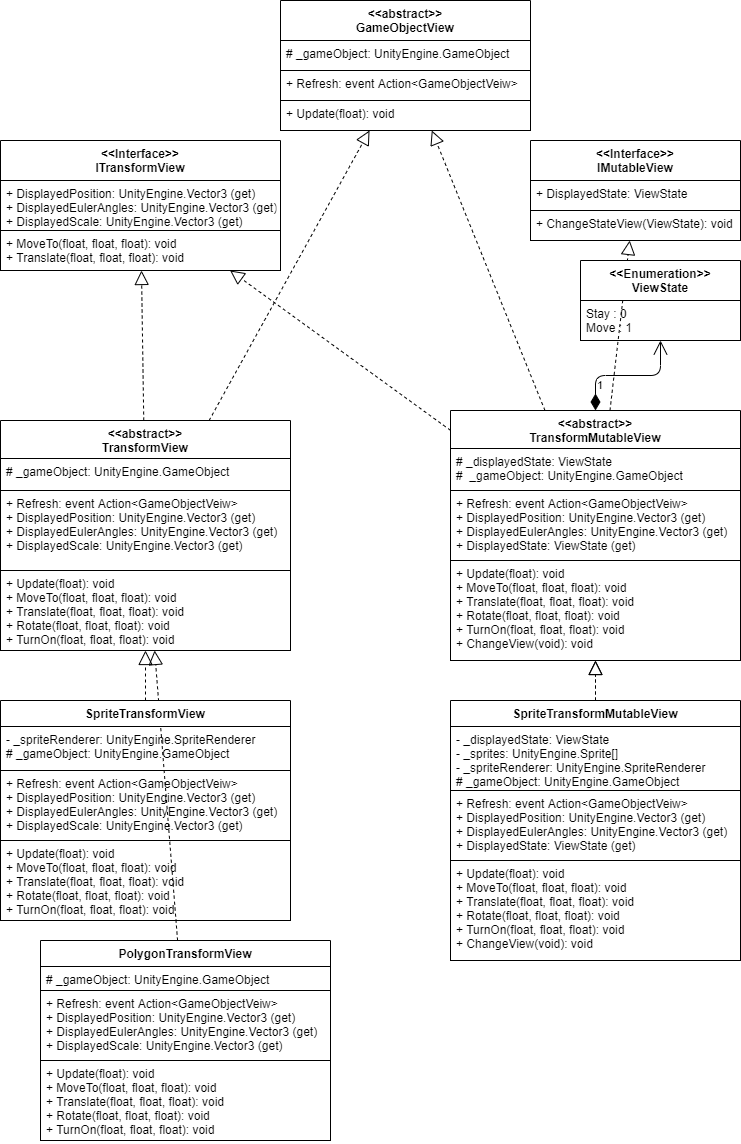

The diagram above was exported from draw.io. Its source (the exported page's mxGraphModel, read from the mxfile embedded in the PNG):
<mxGraphModel dx="259" dy="-1492" grid="1" gridSize="10" guides="1" tooltips="1" connect="1" arrows="1" fold="1" page="1" pageScale="1" pageWidth="827" pageHeight="1169" math="0" shadow="0">
  <root>
    <mxCell id="oshjtxGhFLEkkVe65fjU-0" />
    <mxCell id="oshjtxGhFLEkkVe65fjU-1" parent="oshjtxGhFLEkkVe65fjU-0" />
    <mxCell id="oshjtxGhFLEkkVe65fjU-2" value="" style="endArrow=block;dashed=1;endFill=0;endSize=12;html=1;" parent="oshjtxGhFLEkkVe65fjU-1" source="oshjtxGhFLEkkVe65fjU-18" target="oshjtxGhFLEkkVe65fjU-41" edge="1">
      <mxGeometry width="160" relative="1" as="geometry">
        <mxPoint x="1195.9482758620688" y="2920" as="sourcePoint" />
        <mxPoint x="1256.4655172413795" y="2530" as="targetPoint" />
      </mxGeometry>
    </mxCell>
    <mxCell id="oshjtxGhFLEkkVe65fjU-3" value="" style="endArrow=block;dashed=1;endFill=0;endSize=12;html=1;" parent="oshjtxGhFLEkkVe65fjU-1" source="oshjtxGhFLEkkVe65fjU-30" target="oshjtxGhFLEkkVe65fjU-18" edge="1">
      <mxGeometry width="160" relative="1" as="geometry">
        <mxPoint x="735.5625" y="3160" as="sourcePoint" />
        <mxPoint x="422.2213114754095" y="3170" as="targetPoint" />
      </mxGeometry>
    </mxCell>
    <mxCell id="oshjtxGhFLEkkVe65fjU-4" value="" style="endArrow=block;dashed=1;endFill=0;endSize=12;html=1;" parent="oshjtxGhFLEkkVe65fjU-1" source="oshjtxGhFLEkkVe65fjU-22" target="oshjtxGhFLEkkVe65fjU-14" edge="1">
      <mxGeometry width="160" relative="1" as="geometry">
        <mxPoint x="752.625" y="3160" as="sourcePoint" />
        <mxPoint x="350.7295081967213" y="3170" as="targetPoint" />
      </mxGeometry>
    </mxCell>
    <mxCell id="oshjtxGhFLEkkVe65fjU-5" value="1" style="endArrow=open;html=1;endSize=12;startArrow=diamondThin;startSize=14;startFill=1;edgeStyle=orthogonalEdgeStyle;align=left;verticalAlign=bottom;" parent="oshjtxGhFLEkkVe65fjU-1" source="oshjtxGhFLEkkVe65fjU-18" target="oshjtxGhFLEkkVe65fjU-12" edge="1">
      <mxGeometry x="-0.7586" relative="1" as="geometry">
        <mxPoint x="1560" y="2880" as="sourcePoint" />
        <mxPoint x="1720" y="2880" as="targetPoint" />
        <mxPoint as="offset" />
      </mxGeometry>
    </mxCell>
    <mxCell id="oshjtxGhFLEkkVe65fjU-6" value="" style="endArrow=block;dashed=1;endFill=0;endSize=12;html=1;" parent="oshjtxGhFLEkkVe65fjU-1" source="oshjtxGhFLEkkVe65fjU-18" target="oshjtxGhFLEkkVe65fjU-38" edge="1">
      <mxGeometry width="160" relative="1" as="geometry">
        <mxPoint x="1483.9818181818182" y="3030" as="sourcePoint" />
        <mxPoint x="1900" y="2630" as="targetPoint" />
      </mxGeometry>
    </mxCell>
    <mxCell id="oshjtxGhFLEkkVe65fjU-7" value="" style="endArrow=block;dashed=1;endFill=0;endSize=12;html=1;" parent="oshjtxGhFLEkkVe65fjU-1" source="oshjtxGhFLEkkVe65fjU-14" target="oshjtxGhFLEkkVe65fjU-38" edge="1">
      <mxGeometry width="160" relative="1" as="geometry">
        <mxPoint x="1097.021276595745" y="3460" as="sourcePoint" />
        <mxPoint x="1230.6382978723404" y="2674.9999999999995" as="targetPoint" />
      </mxGeometry>
    </mxCell>
    <mxCell id="oshjtxGhFLEkkVe65fjU-8" value="" style="endArrow=block;dashed=1;endFill=0;endSize=12;html=1;" parent="oshjtxGhFLEkkVe65fjU-1" source="oshjtxGhFLEkkVe65fjU-30" target="oshjtxGhFLEkkVe65fjU-18" edge="1">
      <mxGeometry width="160" relative="1" as="geometry">
        <mxPoint x="970.7500000000005" y="3390.1728679618045" as="sourcePoint" />
        <mxPoint x="1440" y="3309.8271320381955" as="targetPoint" />
      </mxGeometry>
    </mxCell>
    <mxCell id="oshjtxGhFLEkkVe65fjU-9" value="" style="endArrow=block;dashed=1;endFill=0;endSize=12;html=1;" parent="oshjtxGhFLEkkVe65fjU-1" source="oshjtxGhFLEkkVe65fjU-26" target="oshjtxGhFLEkkVe65fjU-14" edge="1">
      <mxGeometry width="160" relative="1" as="geometry">
        <mxPoint x="659.25" y="3384.0320358250083" as="sourcePoint" />
        <mxPoint x="1095" y="3290.967964174991" as="targetPoint" />
      </mxGeometry>
    </mxCell>
    <mxCell id="oshjtxGhFLEkkVe65fjU-10" value="" style="endArrow=block;dashed=1;endFill=0;endSize=12;html=1;" parent="oshjtxGhFLEkkVe65fjU-1" source="oshjtxGhFLEkkVe65fjU-14" target="oshjtxGhFLEkkVe65fjU-34" edge="1">
      <mxGeometry width="160" relative="1" as="geometry">
        <mxPoint x="1383.8974358974356" y="3260" as="sourcePoint" />
        <mxPoint x="1255.6410256410259" y="2850" as="targetPoint" />
      </mxGeometry>
    </mxCell>
    <mxCell id="oshjtxGhFLEkkVe65fjU-11" value="" style="endArrow=block;dashed=1;endFill=0;endSize=12;html=1;" parent="oshjtxGhFLEkkVe65fjU-1" source="oshjtxGhFLEkkVe65fjU-18" target="oshjtxGhFLEkkVe65fjU-34" edge="1">
      <mxGeometry width="160" relative="1" as="geometry">
        <mxPoint x="1393.8974358974356" y="3270" as="sourcePoint" />
        <mxPoint x="1265.6410256410259" y="2860" as="targetPoint" />
      </mxGeometry>
    </mxCell>
    <mxCell id="oshjtxGhFLEkkVe65fjU-26" value="PolygonTransformView" style="swimlane;fontStyle=1;align=center;verticalAlign=top;childLayout=stackLayout;horizontal=1;startSize=26;horizontalStack=0;resizeParent=1;resizeParentMax=0;resizeLast=0;collapsible=1;marginBottom=0;spacing=2;" parent="oshjtxGhFLEkkVe65fjU-1" vertex="1">
      <mxGeometry x="890" y="3290" width="290" height="200" as="geometry">
        <mxRectangle x="267.5" y="180" width="70" height="26" as="alternateBounds" />
      </mxGeometry>
    </mxCell>
    <mxCell id="oshjtxGhFLEkkVe65fjU-27" value="# _gameObject: UnityEngine.GameObject&#10;&#10;" style="text;fillColor=none;align=left;verticalAlign=top;spacingLeft=4;spacingRight=4;overflow=hidden;rotatable=0;points=[[0,0.5],[1,0.5]];portConstraint=eastwest;strokeColor=#000000;" parent="oshjtxGhFLEkkVe65fjU-26" vertex="1">
      <mxGeometry y="26" width="290" height="24" as="geometry" />
    </mxCell>
    <mxCell id="oshjtxGhFLEkkVe65fjU-28" value="+ Refresh: event Action&lt;GameObjectVeiw&gt;&#10;+ DisplayedPosition: UnityEngine.Vector3 (get)  &#10;+ DisplayedEulerAngles: UnityEngine.Vector3 (get) &#10;+ DisplayedScale: UnityEngine.Vector3 (get)&#10;" style="text;fillColor=none;align=left;verticalAlign=top;spacingLeft=4;spacingRight=4;overflow=hidden;rotatable=0;points=[[0,0.5],[1,0.5]];portConstraint=eastwest;strokeColor=#000000;" parent="oshjtxGhFLEkkVe65fjU-26" vertex="1">
      <mxGeometry y="50" width="290" height="70" as="geometry" />
    </mxCell>
    <mxCell id="oshjtxGhFLEkkVe65fjU-29" value="+ Update(float): void&#10;+ MoveTo(float, float, float): void&#10;+ Translate(float, float, float): void&#10;+ Rotate(float, float, float): void&#10;+ TurnOn(float, float, float): void" style="text;fillColor=none;align=left;verticalAlign=top;spacingLeft=4;spacingRight=4;overflow=hidden;rotatable=0;points=[[0,0.5],[1,0.5]];portConstraint=eastwest;strokeColor=#000000;" parent="oshjtxGhFLEkkVe65fjU-26" vertex="1">
      <mxGeometry y="120" width="290" height="80" as="geometry" />
    </mxCell>
    <mxCell id="oshjtxGhFLEkkVe65fjU-22" value="SpriteTransformView" style="swimlane;fontStyle=1;align=center;verticalAlign=top;childLayout=stackLayout;horizontal=1;startSize=26;horizontalStack=0;resizeParent=1;resizeParentMax=0;resizeLast=0;collapsible=1;marginBottom=0;spacing=2;" parent="oshjtxGhFLEkkVe65fjU-1" vertex="1">
      <mxGeometry x="850" y="3050" width="290" height="220" as="geometry">
        <mxRectangle x="267.5" y="180" width="70" height="26" as="alternateBounds" />
      </mxGeometry>
    </mxCell>
    <mxCell id="oshjtxGhFLEkkVe65fjU-23" value="- _spriteRenderer: UnityEngine.SpriteRenderer&#10;# _gameObject: UnityEngine.GameObject&#10;" style="text;fillColor=none;align=left;verticalAlign=top;spacingLeft=4;spacingRight=4;overflow=hidden;rotatable=0;points=[[0,0.5],[1,0.5]];portConstraint=eastwest;strokeColor=#000000;" parent="oshjtxGhFLEkkVe65fjU-22" vertex="1">
      <mxGeometry y="26" width="290" height="44" as="geometry" />
    </mxCell>
    <mxCell id="oshjtxGhFLEkkVe65fjU-24" value="+ Refresh: event Action&lt;GameObjectVeiw&gt;&#10;+ DisplayedPosition: UnityEngine.Vector3 (get) &#10;+ DisplayedEulerAngles: UnityEngine.Vector3 (get)&#10;+ DisplayedScale: UnityEngine.Vector3 (get)&#10;" style="text;fillColor=none;align=left;verticalAlign=top;spacingLeft=4;spacingRight=4;overflow=hidden;rotatable=0;points=[[0,0.5],[1,0.5]];portConstraint=eastwest;strokeColor=#000000;" parent="oshjtxGhFLEkkVe65fjU-22" vertex="1">
      <mxGeometry y="70" width="290" height="70" as="geometry" />
    </mxCell>
    <mxCell id="oshjtxGhFLEkkVe65fjU-25" value="+ Update(float): void&#10;+ MoveTo(float, float, float): void&#10;+ Translate(float, float, float): void&#10;+ Rotate(float, float, float): void&#10;+ TurnOn(float, float, float): void" style="text;fillColor=none;align=left;verticalAlign=top;spacingLeft=4;spacingRight=4;overflow=hidden;rotatable=0;points=[[0,0.5],[1,0.5]];portConstraint=eastwest;strokeColor=#000000;" parent="oshjtxGhFLEkkVe65fjU-22" vertex="1">
      <mxGeometry y="140" width="290" height="80" as="geometry" />
    </mxCell>
    <mxCell id="oshjtxGhFLEkkVe65fjU-30" value="SpriteTransformMutableView" style="swimlane;fontStyle=1;align=center;verticalAlign=top;childLayout=stackLayout;horizontal=1;startSize=26;horizontalStack=0;resizeParent=1;resizeParentMax=0;resizeLast=0;collapsible=1;marginBottom=0;spacing=2;" parent="oshjtxGhFLEkkVe65fjU-1" vertex="1">
      <mxGeometry x="1300" y="3050" width="290" height="260" as="geometry">
        <mxRectangle x="267.5" y="180" width="70" height="26" as="alternateBounds" />
      </mxGeometry>
    </mxCell>
    <mxCell id="oshjtxGhFLEkkVe65fjU-31" value="- _displayedState: ViewState&#10;- _sprites: UnityEngine.Sprite[]&#10;- _spriteRenderer: UnityEngine.SpriteRenderer&#10;# _gameObject: UnityEngine.GameObject&#10;&#10;" style="text;fillColor=none;align=left;verticalAlign=top;spacingLeft=4;spacingRight=4;overflow=hidden;rotatable=0;points=[[0,0.5],[1,0.5]];portConstraint=eastwest;strokeColor=#000000;" parent="oshjtxGhFLEkkVe65fjU-30" vertex="1">
      <mxGeometry y="26" width="290" height="64" as="geometry" />
    </mxCell>
    <mxCell id="oshjtxGhFLEkkVe65fjU-32" value="+ Refresh: event Action&lt;GameObjectVeiw&gt;&#10;+ DisplayedPosition: UnityEngine.Vector3 (get)  &#10;+ DisplayedEulerAngles: UnityEngine.Vector3 (get)&#10;+ DisplayedState: ViewState (get)&#10;" style="text;fillColor=none;align=left;verticalAlign=top;spacingLeft=4;spacingRight=4;overflow=hidden;rotatable=0;points=[[0,0.5],[1,0.5]];portConstraint=eastwest;strokeColor=#000000;" parent="oshjtxGhFLEkkVe65fjU-30" vertex="1">
      <mxGeometry y="90" width="290" height="70" as="geometry" />
    </mxCell>
    <mxCell id="oshjtxGhFLEkkVe65fjU-33" value="+ Update(float): void&#10;+ MoveTo(float, float, float): void&#10;+ Translate(float, float, float): void&#10;+ Rotate(float, float, float): void&#10;+ TurnOn(float, float, float): void&#10;+ ChangeView(void): void" style="text;fillColor=none;align=left;verticalAlign=top;spacingLeft=4;spacingRight=4;overflow=hidden;rotatable=0;points=[[0,0.5],[1,0.5]];portConstraint=eastwest;strokeColor=#000000;" parent="oshjtxGhFLEkkVe65fjU-30" vertex="1">
      <mxGeometry y="160" width="290" height="100" as="geometry" />
    </mxCell>
    <mxCell id="oshjtxGhFLEkkVe65fjU-14" value="&lt;&lt;abstract&gt;&gt;&#10;TransformView" style="swimlane;fontStyle=1;align=center;verticalAlign=top;childLayout=stackLayout;horizontal=1;startSize=38;horizontalStack=0;resizeParent=1;resizeParentMax=0;resizeLast=0;collapsible=1;marginBottom=0;spacing=2;" parent="oshjtxGhFLEkkVe65fjU-1" vertex="1">
      <mxGeometry x="850" y="2770" width="290" height="230" as="geometry">
        <mxRectangle x="267.5" y="180" width="70" height="26" as="alternateBounds" />
      </mxGeometry>
    </mxCell>
    <mxCell id="oshjtxGhFLEkkVe65fjU-15" value="# _gameObject: UnityEngine.GameObject&#10;&#10;" style="text;fillColor=none;align=left;verticalAlign=top;spacingLeft=4;spacingRight=4;overflow=hidden;rotatable=0;points=[[0,0.5],[1,0.5]];portConstraint=eastwest;strokeColor=#000000;" parent="oshjtxGhFLEkkVe65fjU-14" vertex="1">
      <mxGeometry y="38" width="290" height="32" as="geometry" />
    </mxCell>
    <mxCell id="oshjtxGhFLEkkVe65fjU-16" value="+ Refresh: event Action&lt;GameObjectVeiw&gt;&#10;+ DisplayedPosition: UnityEngine.Vector3 (get) &#10;+ DisplayedEulerAngles: UnityEngine.Vector3 (get)&#10;+ DisplayedScale: UnityEngine.Vector3 (get) &#10;" style="text;fillColor=none;align=left;verticalAlign=top;spacingLeft=4;spacingRight=4;overflow=hidden;rotatable=0;points=[[0,0.5],[1,0.5]];portConstraint=eastwest;strokeColor=#000000;" parent="oshjtxGhFLEkkVe65fjU-14" vertex="1">
      <mxGeometry y="70" width="290" height="80" as="geometry" />
    </mxCell>
    <mxCell id="oshjtxGhFLEkkVe65fjU-17" value="+ Update(float): void&#10;+ MoveTo(float, float, float): void&#10;+ Translate(float, float, float): void&#10;+ Rotate(float, float, float): void&#10;+ TurnOn(float, float, float): void" style="text;fillColor=none;align=left;verticalAlign=top;spacingLeft=4;spacingRight=4;overflow=hidden;rotatable=0;points=[[0,0.5],[1,0.5]];portConstraint=eastwest;strokeColor=#000000;" parent="oshjtxGhFLEkkVe65fjU-14" vertex="1">
      <mxGeometry y="150" width="290" height="80" as="geometry" />
    </mxCell>
    <mxCell id="oshjtxGhFLEkkVe65fjU-18" value="&lt;&lt;abstract&gt;&gt;&#10;TransformMutableView" style="swimlane;fontStyle=1;align=center;verticalAlign=top;childLayout=stackLayout;horizontal=1;startSize=38;horizontalStack=0;resizeParent=1;resizeParentMax=0;resizeLast=0;collapsible=1;marginBottom=0;spacing=2;" parent="oshjtxGhFLEkkVe65fjU-1" vertex="1">
      <mxGeometry x="1300" y="2760" width="290" height="250" as="geometry">
        <mxRectangle x="267.5" y="180" width="70" height="26" as="alternateBounds" />
      </mxGeometry>
    </mxCell>
    <mxCell id="oshjtxGhFLEkkVe65fjU-19" value="# _displayedState: ViewState&#10;#  _gameObject: UnityEngine.GameObject&#10;" style="text;fillColor=none;align=left;verticalAlign=top;spacingLeft=4;spacingRight=4;overflow=hidden;rotatable=0;points=[[0,0.5],[1,0.5]];portConstraint=eastwest;strokeColor=#000000;" parent="oshjtxGhFLEkkVe65fjU-18" vertex="1">
      <mxGeometry y="38" width="290" height="42" as="geometry" />
    </mxCell>
    <mxCell id="oshjtxGhFLEkkVe65fjU-20" value="+ Refresh: event Action&lt;GameObjectVeiw&gt;&#10;+ DisplayedPosition: UnityEngine.Vector3 (get)  &#10;+ DisplayedEulerAngles: UnityEngine.Vector3 (get)&#10;+ DisplayedState: ViewState (get)&#10;" style="text;fillColor=none;align=left;verticalAlign=top;spacingLeft=4;spacingRight=4;overflow=hidden;rotatable=0;points=[[0,0.5],[1,0.5]];portConstraint=eastwest;strokeColor=#000000;" parent="oshjtxGhFLEkkVe65fjU-18" vertex="1">
      <mxGeometry y="80" width="290" height="70" as="geometry" />
    </mxCell>
    <mxCell id="oshjtxGhFLEkkVe65fjU-21" value="+ Update(float): void&#10;+ MoveTo(float, float, float): void&#10;+ Translate(float, float, float): void&#10;+ Rotate(float, float, float): void&#10;+ TurnOn(float, float, float): void&#10;+ ChangeView(void): void" style="text;fillColor=none;align=left;verticalAlign=top;spacingLeft=4;spacingRight=4;overflow=hidden;rotatable=0;points=[[0,0.5],[1,0.5]];portConstraint=eastwest;strokeColor=#000000;" parent="oshjtxGhFLEkkVe65fjU-18" vertex="1">
      <mxGeometry y="150" width="290" height="100" as="geometry" />
    </mxCell>
    <mxCell id="oshjtxGhFLEkkVe65fjU-12" value="&lt;&lt;Enumeration&gt;&gt;&#10;ViewState" style="swimlane;fontStyle=1;align=center;verticalAlign=top;childLayout=stackLayout;horizontal=1;startSize=40;horizontalStack=0;resizeParent=1;resizeParentMax=0;resizeLast=0;collapsible=1;marginBottom=0;spacing=2;" parent="oshjtxGhFLEkkVe65fjU-1" vertex="1">
      <mxGeometry x="1430" y="2610" width="160" height="80" as="geometry">
        <mxRectangle x="560" y="230" width="70" height="26" as="alternateBounds" />
      </mxGeometry>
    </mxCell>
    <mxCell id="oshjtxGhFLEkkVe65fjU-13" value="Stay : 0&#10;Move : 1&#10;" style="text;fillColor=none;align=left;verticalAlign=top;spacingLeft=4;spacingRight=4;overflow=hidden;rotatable=0;points=[[0,0.5],[1,0.5]];portConstraint=eastwest;strokeColor=#000000;" parent="oshjtxGhFLEkkVe65fjU-12" vertex="1">
      <mxGeometry y="40" width="160" height="40" as="geometry" />
    </mxCell>
    <mxCell id="oshjtxGhFLEkkVe65fjU-41" value="&lt;&lt;Interface&gt;&gt;&#10;IMutableView" style="swimlane;fontStyle=1;align=center;verticalAlign=top;childLayout=stackLayout;horizontal=1;startSize=40;horizontalStack=0;resizeParent=1;resizeParentMax=0;resizeLast=0;collapsible=1;marginBottom=0;spacing=2;" parent="oshjtxGhFLEkkVe65fjU-1" vertex="1">
      <mxGeometry x="1380" y="2490" width="210" height="100" as="geometry">
        <mxRectangle x="560" y="230" width="70" height="26" as="alternateBounds" />
      </mxGeometry>
    </mxCell>
    <mxCell id="oshjtxGhFLEkkVe65fjU-42" value="+ DisplayedState: ViewState&#10; " style="text;fillColor=none;align=left;verticalAlign=top;spacingLeft=4;spacingRight=4;overflow=hidden;rotatable=0;points=[[0,0.5],[1,0.5]];portConstraint=eastwest;strokeColor=#000000;" parent="oshjtxGhFLEkkVe65fjU-41" vertex="1">
      <mxGeometry y="40" width="210" height="30" as="geometry" />
    </mxCell>
    <mxCell id="oshjtxGhFLEkkVe65fjU-43" value="+ ChangeStateView(ViewState): void" style="text;fillColor=none;align=left;verticalAlign=top;spacingLeft=4;spacingRight=4;overflow=hidden;rotatable=0;points=[[0,0.5],[1,0.5]];portConstraint=eastwest;strokeColor=#000000;" parent="oshjtxGhFLEkkVe65fjU-41" vertex="1">
      <mxGeometry y="70" width="210" height="30" as="geometry" />
    </mxCell>
    <mxCell id="oshjtxGhFLEkkVe65fjU-38" value="&lt;&lt;Interface&gt;&gt;&#10;ITransformView" style="swimlane;fontStyle=1;align=center;verticalAlign=top;childLayout=stackLayout;horizontal=1;startSize=40;horizontalStack=0;resizeParent=1;resizeParentMax=0;resizeLast=0;collapsible=1;marginBottom=0;spacing=2;" parent="oshjtxGhFLEkkVe65fjU-1" vertex="1">
      <mxGeometry x="850" y="2490" width="280" height="130" as="geometry">
        <mxRectangle x="560" y="230" width="70" height="26" as="alternateBounds" />
      </mxGeometry>
    </mxCell>
    <mxCell id="oshjtxGhFLEkkVe65fjU-39" value="+ DisplayedPosition: UnityEngine.Vector3 (get) &#10;+ DisplayedEulerAngles: UnityEngine.Vector3 (get)&#10;+ DisplayedScale: UnityEngine.Vector3 (get)" style="text;fillColor=none;align=left;verticalAlign=top;spacingLeft=4;spacingRight=4;overflow=hidden;rotatable=0;points=[[0,0.5],[1,0.5]];portConstraint=eastwest;strokeColor=#000000;" parent="oshjtxGhFLEkkVe65fjU-38" vertex="1">
      <mxGeometry y="40" width="280" height="50" as="geometry" />
    </mxCell>
    <mxCell id="oshjtxGhFLEkkVe65fjU-40" value="+ MoveTo(float, float, float): void&#10;+ Translate(float, float, float): void" style="text;fillColor=none;align=left;verticalAlign=top;spacingLeft=4;spacingRight=4;overflow=hidden;rotatable=0;points=[[0,0.5],[1,0.5]];portConstraint=eastwest;strokeColor=#000000;" parent="oshjtxGhFLEkkVe65fjU-38" vertex="1">
      <mxGeometry y="90" width="280" height="40" as="geometry" />
    </mxCell>
    <mxCell id="oshjtxGhFLEkkVe65fjU-34" value="&lt;&lt;abstract&gt;&gt;&#10;GameObjectView" style="swimlane;fontStyle=1;align=center;verticalAlign=top;childLayout=stackLayout;horizontal=1;startSize=40;horizontalStack=0;resizeParent=1;resizeParentMax=0;resizeLast=0;collapsible=1;marginBottom=0;spacing=2;" parent="oshjtxGhFLEkkVe65fjU-1" vertex="1">
      <mxGeometry x="1130" y="2350" width="250" height="130" as="geometry">
        <mxRectangle x="267.5" y="180" width="70" height="26" as="alternateBounds" />
      </mxGeometry>
    </mxCell>
    <mxCell id="oshjtxGhFLEkkVe65fjU-35" value="# _gameObject: UnityEngine.GameObject&#10;" style="text;fillColor=none;align=left;verticalAlign=top;spacingLeft=4;spacingRight=4;overflow=hidden;rotatable=0;points=[[0,0.5],[1,0.5]];portConstraint=eastwest;strokeColor=#000000;" parent="oshjtxGhFLEkkVe65fjU-34" vertex="1">
      <mxGeometry y="40" width="250" height="30" as="geometry" />
    </mxCell>
    <mxCell id="oshjtxGhFLEkkVe65fjU-36" value="+ Refresh: event Action&lt;GameObjectVeiw&gt;" style="text;fillColor=none;align=left;verticalAlign=top;spacingLeft=4;spacingRight=4;overflow=hidden;rotatable=0;points=[[0,0.5],[1,0.5]];portConstraint=eastwest;strokeColor=#000000;" parent="oshjtxGhFLEkkVe65fjU-34" vertex="1">
      <mxGeometry y="70" width="250" height="30" as="geometry" />
    </mxCell>
    <mxCell id="oshjtxGhFLEkkVe65fjU-37" value="+ Update(float): void" style="text;fillColor=none;align=left;verticalAlign=top;spacingLeft=4;spacingRight=4;overflow=hidden;rotatable=0;points=[[0,0.5],[1,0.5]];portConstraint=eastwest;strokeColor=#000000;" parent="oshjtxGhFLEkkVe65fjU-34" vertex="1">
      <mxGeometry y="100" width="250" height="30" as="geometry" />
    </mxCell>
  </root>
</mxGraphModel>